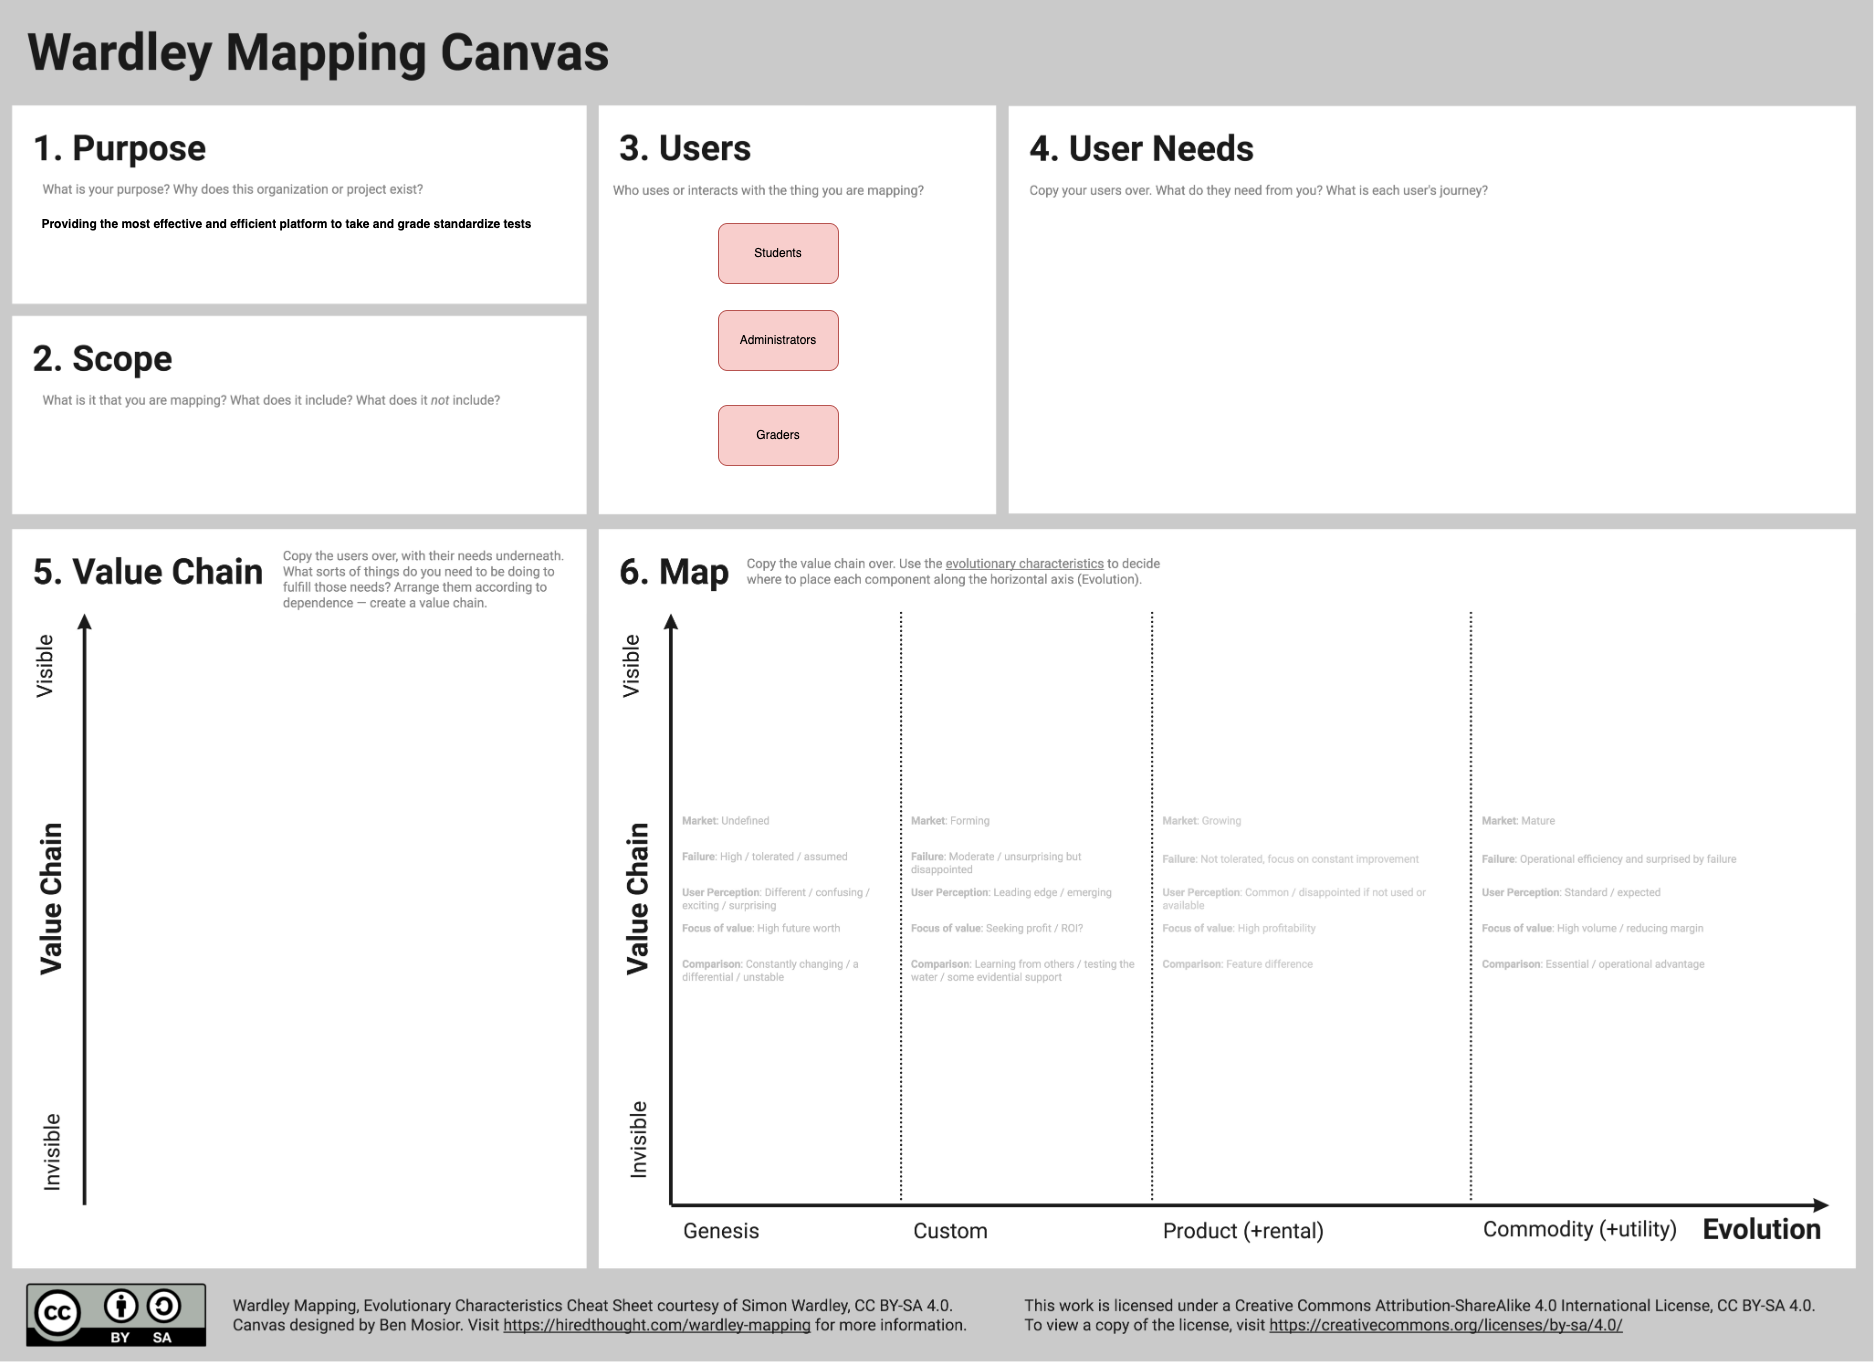

The diagram above was exported from draw.io. Its source (the exported page's mxGraphModel, read from the mxfile embedded in the PNG):
<mxGraphModel dx="1688" dy="1633" grid="0" gridSize="10" guides="1" tooltips="1" connect="1" arrows="1" fold="1" page="0" pageScale="1" pageWidth="850" pageHeight="1100" math="0" shadow="0">
  <root>
    <mxCell id="0" />
    <mxCell id="1" parent="0" />
    <mxCell id="17" value="" style="shape=image;verticalLabelPosition=bottom;labelBackgroundColor=default;verticalAlign=top;aspect=fixed;imageAspect=0;image=https://raw.githubusercontent.com/HiredThought/wardley-mapping-canvas/master/Wardley%20Mapping%20Canvas.jpg;" parent="1" vertex="1">
      <mxGeometry x="-667" y="-590.51" width="1874.18" height="1361.91" as="geometry" />
    </mxCell>
    <mxCell id="18" value="Providing the most effective and efficient platform to take and grade standardize tests" style="text;html=1;align=center;verticalAlign=middle;whiteSpace=wrap;rounded=0;fontStyle=1" vertex="1" parent="1">
      <mxGeometry x="-631" y="-382" width="503" height="31" as="geometry" />
    </mxCell>
    <mxCell id="19" value="Students" style="rounded=1;whiteSpace=wrap;html=1;fillColor=#f8cecc;strokeColor=#b85450;" vertex="1" parent="1">
      <mxGeometry x="52" y="-367" width="120" height="60" as="geometry" />
    </mxCell>
    <mxCell id="20" value="Administrators" style="rounded=1;whiteSpace=wrap;html=1;fillColor=#f8cecc;strokeColor=#b85450;" vertex="1" parent="1">
      <mxGeometry x="52" y="-280" width="120" height="60" as="geometry" />
    </mxCell>
    <mxCell id="21" value="Graders" style="rounded=1;whiteSpace=wrap;html=1;fillColor=#f8cecc;strokeColor=#b85450;" vertex="1" parent="1">
      <mxGeometry x="52" y="-185" width="120" height="60" as="geometry" />
    </mxCell>
  </root>
</mxGraphModel>